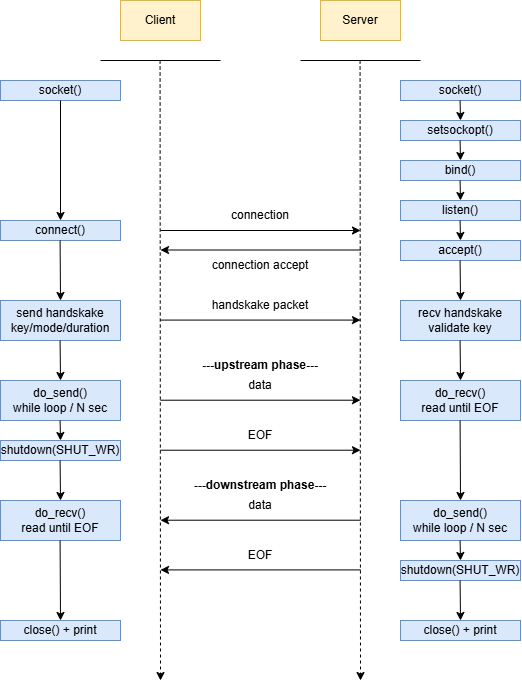

The diagram above was exported from draw.io. Its source (the exported page's mxGraphModel, read from the mxfile embedded in the PNG):
<mxGraphModel dx="1106" dy="737" grid="1" gridSize="10" guides="1" tooltips="1" connect="1" arrows="1" fold="1" page="1" pageScale="1" pageWidth="827" pageHeight="1169" math="0" shadow="0">
  <root>
    <mxCell id="0" />
    <mxCell id="1" parent="0" />
    <mxCell id="uogeUB2QICH46wOQa3NO-1" parent="1" style="rounded=0;whiteSpace=wrap;html=1;fillColor=#fff2cc;strokeColor=#d6b656;" value="Client" vertex="1">
      <mxGeometry height="40" width="80" x="200" y="40" as="geometry" />
    </mxCell>
    <mxCell id="uogeUB2QICH46wOQa3NO-2" parent="1" style="rounded=0;whiteSpace=wrap;html=1;fillColor=#fff2cc;strokeColor=#d6b656;" value="Server" vertex="1">
      <mxGeometry height="40" width="80" x="400" y="40" as="geometry" />
    </mxCell>
    <mxCell id="uogeUB2QICH46wOQa3NO-4" parent="1" style="rounded=0;whiteSpace=wrap;html=1;fillColor=#dae8fc;strokeColor=#6c8ebf;" value="socket()" vertex="1">
      <mxGeometry height="20" width="120" x="80" y="120" as="geometry" />
    </mxCell>
    <mxCell id="uogeUB2QICH46wOQa3NO-6" edge="1" parent="1" style="endArrow=none;html=1;rounded=0;" value="">
      <mxGeometry height="50" relative="1" width="50" as="geometry">
        <mxPoint x="180" y="100" as="sourcePoint" />
        <mxPoint x="300" y="100" as="targetPoint" />
      </mxGeometry>
    </mxCell>
    <mxCell id="uogeUB2QICH46wOQa3NO-7" edge="1" parent="1" style="endArrow=none;html=1;rounded=0;" value="">
      <mxGeometry height="50" relative="1" width="50" as="geometry">
        <mxPoint x="380" y="100" as="sourcePoint" />
        <mxPoint x="500" y="100" as="targetPoint" />
      </mxGeometry>
    </mxCell>
    <mxCell id="uogeUB2QICH46wOQa3NO-8" edge="1" parent="1" style="endArrow=classic;html=1;rounded=0;dashed=1;" value="">
      <mxGeometry height="50" relative="1" width="50" as="geometry">
        <mxPoint x="239.57999999999998" y="100" as="sourcePoint" />
        <mxPoint x="240" y="720" as="targetPoint" />
      </mxGeometry>
    </mxCell>
    <mxCell id="uogeUB2QICH46wOQa3NO-11" edge="1" parent="1" style="endArrow=classic;html=1;rounded=0;dashed=1;" value="">
      <mxGeometry height="50" relative="1" width="50" as="geometry">
        <mxPoint x="439.58" y="100" as="sourcePoint" />
        <mxPoint x="440" y="720" as="targetPoint" />
      </mxGeometry>
    </mxCell>
    <mxCell id="uogeUB2QICH46wOQa3NO-12" parent="1" style="rounded=0;whiteSpace=wrap;html=1;fillColor=#dae8fc;strokeColor=#6c8ebf;" value="socket()" vertex="1">
      <mxGeometry height="20" width="120" x="480" y="120" as="geometry" />
    </mxCell>
    <mxCell id="uogeUB2QICH46wOQa3NO-13" parent="1" style="rounded=0;whiteSpace=wrap;html=1;fillColor=#dae8fc;strokeColor=#6c8ebf;" value="setsockopt()" vertex="1">
      <mxGeometry height="20" width="120" x="480" y="160" as="geometry" />
    </mxCell>
    <mxCell id="uogeUB2QICH46wOQa3NO-14" parent="1" style="rounded=0;whiteSpace=wrap;html=1;fillColor=#dae8fc;strokeColor=#6c8ebf;" value="bind()" vertex="1">
      <mxGeometry height="20" width="120" x="480" y="200" as="geometry" />
    </mxCell>
    <mxCell id="uogeUB2QICH46wOQa3NO-15" parent="1" style="rounded=0;whiteSpace=wrap;html=1;fillColor=#dae8fc;strokeColor=#6c8ebf;" value="listen()" vertex="1">
      <mxGeometry height="20" width="120" x="480" y="240" as="geometry" />
    </mxCell>
    <mxCell id="uogeUB2QICH46wOQa3NO-16" parent="1" style="rounded=0;whiteSpace=wrap;html=1;fillColor=#dae8fc;strokeColor=#6c8ebf;" value="accept()" vertex="1">
      <mxGeometry height="20" width="120" x="480" y="280" as="geometry" />
    </mxCell>
    <mxCell id="uogeUB2QICH46wOQa3NO-17" parent="1" style="rounded=0;whiteSpace=wrap;html=1;fillColor=#dae8fc;strokeColor=#6c8ebf;" value="connect()" vertex="1">
      <mxGeometry height="20" width="120" x="80" y="260" as="geometry" />
    </mxCell>
    <mxCell id="uogeUB2QICH46wOQa3NO-18" edge="1" parent="1" style="endArrow=classic;html=1;rounded=0;" value="">
      <mxGeometry height="50" relative="1" width="50" as="geometry">
        <mxPoint x="240" y="270" as="sourcePoint" />
        <mxPoint x="440" y="270" as="targetPoint" />
      </mxGeometry>
    </mxCell>
    <mxCell id="uogeUB2QICH46wOQa3NO-19" parent="1" style="text;html=1;whiteSpace=wrap;strokeColor=none;fillColor=none;align=center;verticalAlign=middle;rounded=0;" value="connection" vertex="1">
      <mxGeometry height="30" width="80" x="300" y="240" as="geometry" />
    </mxCell>
    <mxCell id="uogeUB2QICH46wOQa3NO-21" edge="1" parent="1" style="endArrow=classic;html=1;rounded=0;" value="">
      <mxGeometry height="50" relative="1" width="50" as="geometry">
        <mxPoint x="440" y="289.5" as="sourcePoint" />
        <mxPoint x="240" y="289.5" as="targetPoint" />
      </mxGeometry>
    </mxCell>
    <mxCell id="uogeUB2QICH46wOQa3NO-22" parent="1" style="text;html=1;whiteSpace=wrap;strokeColor=none;fillColor=none;align=center;verticalAlign=middle;rounded=0;" value="connection accept" vertex="1">
      <mxGeometry height="30" width="120" x="280" y="290" as="geometry" />
    </mxCell>
    <mxCell id="uogeUB2QICH46wOQa3NO-23" parent="1" style="rounded=0;whiteSpace=wrap;html=1;fillColor=#dae8fc;strokeColor=#6c8ebf;" value="send handskake key/mode/duration" vertex="1">
      <mxGeometry height="40" width="120" x="80" y="340" as="geometry" />
    </mxCell>
    <mxCell id="uogeUB2QICH46wOQa3NO-24" edge="1" parent="1" style="endArrow=classic;html=1;rounded=0;" value="">
      <mxGeometry height="50" relative="1" width="50" as="geometry">
        <mxPoint x="240" y="359.58" as="sourcePoint" />
        <mxPoint x="440" y="359.58" as="targetPoint" />
      </mxGeometry>
    </mxCell>
    <mxCell id="uogeUB2QICH46wOQa3NO-25" parent="1" style="text;html=1;whiteSpace=wrap;strokeColor=none;fillColor=none;align=center;verticalAlign=middle;rounded=0;" value="handskake packet" vertex="1">
      <mxGeometry height="30" width="120" x="280" y="330" as="geometry" />
    </mxCell>
    <mxCell id="uogeUB2QICH46wOQa3NO-27" parent="1" style="rounded=0;whiteSpace=wrap;html=1;fillColor=#dae8fc;strokeColor=#6c8ebf;" value="recv handskake validate key" vertex="1">
      <mxGeometry height="40" width="120" x="480" y="340" as="geometry" />
    </mxCell>
    <mxCell id="uogeUB2QICH46wOQa3NO-29" parent="1" style="rounded=0;whiteSpace=wrap;html=1;fillColor=#dae8fc;strokeColor=#6c8ebf;" value="do_send()&lt;div&gt;while loop / N sec&lt;/div&gt;" vertex="1">
      <mxGeometry height="40" width="120" x="80" y="420" as="geometry" />
    </mxCell>
    <mxCell id="uogeUB2QICH46wOQa3NO-30" parent="1" style="rounded=0;whiteSpace=wrap;html=1;fillColor=#dae8fc;strokeColor=#6c8ebf;" value="do_recv()&lt;div&gt;read until EOF&lt;/div&gt;" vertex="1">
      <mxGeometry height="40" width="120" x="480" y="420" as="geometry" />
    </mxCell>
    <mxCell id="uogeUB2QICH46wOQa3NO-31" parent="1" style="rounded=0;whiteSpace=wrap;html=1;fillColor=#dae8fc;strokeColor=#6c8ebf;" value="shutdown(SHUT_WR)" vertex="1">
      <mxGeometry height="20" width="120" x="80" y="480" as="geometry" />
    </mxCell>
    <mxCell id="uogeUB2QICH46wOQa3NO-32" parent="1" style="rounded=0;whiteSpace=wrap;html=1;fillColor=#dae8fc;strokeColor=#6c8ebf;" value="shutdown(SHUT_WR)" vertex="1">
      <mxGeometry height="20" width="120" x="480" y="600" as="geometry" />
    </mxCell>
    <mxCell id="uogeUB2QICH46wOQa3NO-33" edge="1" parent="1" style="endArrow=classic;html=1;rounded=0;" value="">
      <mxGeometry height="50" relative="1" width="50" as="geometry">
        <mxPoint x="240" y="489.71" as="sourcePoint" />
        <mxPoint x="440" y="489.71" as="targetPoint" />
      </mxGeometry>
    </mxCell>
    <mxCell id="uogeUB2QICH46wOQa3NO-34" parent="1" style="text;html=1;whiteSpace=wrap;strokeColor=none;fillColor=none;align=center;verticalAlign=middle;rounded=0;" value="EOF" vertex="1">
      <mxGeometry height="30" width="80" x="300" y="460" as="geometry" />
    </mxCell>
    <mxCell id="uogeUB2QICH46wOQa3NO-35" edge="1" parent="1" style="endArrow=classic;html=1;rounded=0;" value="">
      <mxGeometry height="50" relative="1" width="50" as="geometry">
        <mxPoint x="240" y="439.71000000000004" as="sourcePoint" />
        <mxPoint x="440" y="439.71000000000004" as="targetPoint" />
      </mxGeometry>
    </mxCell>
    <mxCell id="uogeUB2QICH46wOQa3NO-36" parent="1" style="text;html=1;whiteSpace=wrap;strokeColor=none;fillColor=none;align=center;verticalAlign=middle;rounded=0;" value="data" vertex="1">
      <mxGeometry height="30" width="80" x="300" y="410" as="geometry" />
    </mxCell>
    <mxCell id="uogeUB2QICH46wOQa3NO-37" parent="1" style="text;html=1;whiteSpace=wrap;strokeColor=none;fillColor=none;align=center;verticalAlign=middle;rounded=0;" value="&lt;b&gt;---upstream phase---&lt;/b&gt;" vertex="1">
      <mxGeometry height="30" width="120" x="280" y="390" as="geometry" />
    </mxCell>
    <mxCell id="uogeUB2QICH46wOQa3NO-38" parent="1" style="rounded=0;whiteSpace=wrap;html=1;fillColor=#dae8fc;strokeColor=#6c8ebf;" value="do_send()&lt;div&gt;while loop / N sec&lt;/div&gt;" vertex="1">
      <mxGeometry height="40" width="120" x="480" y="540" as="geometry" />
    </mxCell>
    <mxCell id="uogeUB2QICH46wOQa3NO-39" parent="1" style="rounded=0;whiteSpace=wrap;html=1;fillColor=#dae8fc;strokeColor=#6c8ebf;" value="do_recv()&lt;div&gt;read until EOF&lt;/div&gt;" vertex="1">
      <mxGeometry height="40" width="120" x="80" y="540" as="geometry" />
    </mxCell>
    <mxCell id="uogeUB2QICH46wOQa3NO-41" edge="1" parent="1" style="endArrow=classic;html=1;rounded=0;" value="">
      <mxGeometry height="50" relative="1" width="50" as="geometry">
        <mxPoint x="440" y="559.71" as="sourcePoint" />
        <mxPoint x="240" y="559.71" as="targetPoint" />
      </mxGeometry>
    </mxCell>
    <mxCell id="uogeUB2QICH46wOQa3NO-42" parent="1" style="text;html=1;whiteSpace=wrap;strokeColor=none;fillColor=none;align=center;verticalAlign=middle;rounded=0;" value="data" vertex="1">
      <mxGeometry height="30" width="80" x="300" y="530" as="geometry" />
    </mxCell>
    <mxCell id="uogeUB2QICH46wOQa3NO-43" parent="1" style="text;html=1;whiteSpace=wrap;strokeColor=none;fillColor=none;align=center;verticalAlign=middle;rounded=0;" value="&lt;b&gt;---downstream phase---&lt;/b&gt;" vertex="1">
      <mxGeometry height="30" width="140" x="270" y="510" as="geometry" />
    </mxCell>
    <mxCell id="uogeUB2QICH46wOQa3NO-45" edge="1" parent="1" style="endArrow=classic;html=1;rounded=0;" value="">
      <mxGeometry height="50" relative="1" width="50" as="geometry">
        <mxPoint x="440" y="609.41" as="sourcePoint" />
        <mxPoint x="240" y="609.41" as="targetPoint" />
      </mxGeometry>
    </mxCell>
    <mxCell id="uogeUB2QICH46wOQa3NO-46" parent="1" style="text;html=1;whiteSpace=wrap;strokeColor=none;fillColor=none;align=center;verticalAlign=middle;rounded=0;" value="EOF" vertex="1">
      <mxGeometry height="30" width="80" x="300" y="580" as="geometry" />
    </mxCell>
    <mxCell id="uogeUB2QICH46wOQa3NO-47" parent="1" style="rounded=0;whiteSpace=wrap;html=1;fillColor=#dae8fc;strokeColor=#6c8ebf;" value="close() + print" vertex="1">
      <mxGeometry height="20" width="120" x="480" y="660" as="geometry" />
    </mxCell>
    <mxCell id="uogeUB2QICH46wOQa3NO-48" parent="1" style="rounded=0;whiteSpace=wrap;html=1;fillColor=#dae8fc;strokeColor=#6c8ebf;" value="close() + print" vertex="1">
      <mxGeometry height="20" width="120" x="80" y="660" as="geometry" />
    </mxCell>
    <mxCell id="uogeUB2QICH46wOQa3NO-52" edge="1" parent="1" source="uogeUB2QICH46wOQa3NO-4" style="endArrow=classic;html=1;rounded=0;entryX=0.5;entryY=0;entryDx=0;entryDy=0;exitX=0.5;exitY=1;exitDx=0;exitDy=0;" target="uogeUB2QICH46wOQa3NO-17" value="">
      <mxGeometry height="50" relative="1" width="50" as="geometry">
        <mxPoint x="140" y="160" as="sourcePoint" />
        <mxPoint x="340" y="138.82" as="targetPoint" />
      </mxGeometry>
    </mxCell>
    <mxCell id="uogeUB2QICH46wOQa3NO-53" edge="1" parent="1" style="endArrow=classic;html=1;rounded=0;exitX=0.5;exitY=1;exitDx=0;exitDy=0;" value="">
      <mxGeometry height="50" relative="1" width="50" as="geometry">
        <mxPoint x="139.57999999999998" y="280" as="sourcePoint" />
        <mxPoint x="140" y="340" as="targetPoint" />
      </mxGeometry>
    </mxCell>
    <mxCell id="uogeUB2QICH46wOQa3NO-54" edge="1" parent="1" style="endArrow=classic;html=1;rounded=0;exitX=0.5;exitY=1;exitDx=0;exitDy=0;" value="">
      <mxGeometry height="50" relative="1" width="50" as="geometry">
        <mxPoint x="139.57999999999998" y="380" as="sourcePoint" />
        <mxPoint x="140" y="420" as="targetPoint" />
      </mxGeometry>
    </mxCell>
    <mxCell id="uogeUB2QICH46wOQa3NO-55" edge="1" parent="1" style="endArrow=classic;html=1;rounded=0;exitX=0.5;exitY=1;exitDx=0;exitDy=0;" value="">
      <mxGeometry height="50" relative="1" width="50" as="geometry">
        <mxPoint x="139.57999999999998" y="460" as="sourcePoint" />
        <mxPoint x="140" y="480" as="targetPoint" />
      </mxGeometry>
    </mxCell>
    <mxCell id="uogeUB2QICH46wOQa3NO-56" edge="1" parent="1" style="endArrow=classic;html=1;rounded=0;exitX=0.5;exitY=1;exitDx=0;exitDy=0;" value="">
      <mxGeometry height="50" relative="1" width="50" as="geometry">
        <mxPoint x="139.57999999999998" y="500" as="sourcePoint" />
        <mxPoint x="140" y="540" as="targetPoint" />
      </mxGeometry>
    </mxCell>
    <mxCell id="uogeUB2QICH46wOQa3NO-57" edge="1" parent="1" style="endArrow=classic;html=1;rounded=0;exitX=0.5;exitY=1;exitDx=0;exitDy=0;entryX=0.5;entryY=0;entryDx=0;entryDy=0;" target="uogeUB2QICH46wOQa3NO-48" value="">
      <mxGeometry height="50" relative="1" width="50" as="geometry">
        <mxPoint x="139.57999999999998" y="580" as="sourcePoint" />
        <mxPoint x="140" y="640" as="targetPoint" />
      </mxGeometry>
    </mxCell>
    <mxCell id="uogeUB2QICH46wOQa3NO-58" edge="1" parent="1" style="endArrow=classic;html=1;rounded=0;exitX=0.5;exitY=1;exitDx=0;exitDy=0;entryX=0.5;entryY=0;entryDx=0;entryDy=0;" target="uogeUB2QICH46wOQa3NO-38" value="">
      <mxGeometry height="50" relative="1" width="50" as="geometry">
        <mxPoint x="539.58" y="460" as="sourcePoint" />
        <mxPoint x="540.0000000000001" y="520" as="targetPoint" />
      </mxGeometry>
    </mxCell>
    <mxCell id="uogeUB2QICH46wOQa3NO-59" edge="1" parent="1" style="endArrow=classic;html=1;rounded=0;exitX=0.5;exitY=1;exitDx=0;exitDy=0;" value="">
      <mxGeometry height="50" relative="1" width="50" as="geometry">
        <mxPoint x="539.58" y="580" as="sourcePoint" />
        <mxPoint x="540" y="600" as="targetPoint" />
      </mxGeometry>
    </mxCell>
    <mxCell id="uogeUB2QICH46wOQa3NO-60" edge="1" parent="1" style="endArrow=classic;html=1;rounded=0;exitX=0.5;exitY=1;exitDx=0;exitDy=0;" value="">
      <mxGeometry height="50" relative="1" width="50" as="geometry">
        <mxPoint x="539.58" y="620" as="sourcePoint" />
        <mxPoint x="540" y="660" as="targetPoint" />
      </mxGeometry>
    </mxCell>
    <mxCell id="uogeUB2QICH46wOQa3NO-61" edge="1" parent="1" style="endArrow=classic;html=1;rounded=0;exitX=0.5;exitY=1;exitDx=0;exitDy=0;" value="">
      <mxGeometry height="50" relative="1" width="50" as="geometry">
        <mxPoint x="539.58" y="380" as="sourcePoint" />
        <mxPoint x="540" y="420" as="targetPoint" />
      </mxGeometry>
    </mxCell>
    <mxCell id="uogeUB2QICH46wOQa3NO-62" edge="1" parent="1" style="endArrow=classic;html=1;rounded=0;exitX=0.5;exitY=1;exitDx=0;exitDy=0;" value="">
      <mxGeometry height="50" relative="1" width="50" as="geometry">
        <mxPoint x="539.58" y="300" as="sourcePoint" />
        <mxPoint x="540" y="340" as="targetPoint" />
      </mxGeometry>
    </mxCell>
    <mxCell id="uogeUB2QICH46wOQa3NO-63" edge="1" parent="1" style="endArrow=classic;html=1;rounded=0;exitX=0.5;exitY=1;exitDx=0;exitDy=0;" value="">
      <mxGeometry height="50" relative="1" width="50" as="geometry">
        <mxPoint x="539.58" y="260" as="sourcePoint" />
        <mxPoint x="540" y="280" as="targetPoint" />
      </mxGeometry>
    </mxCell>
    <mxCell id="uogeUB2QICH46wOQa3NO-65" edge="1" parent="1" style="endArrow=classic;html=1;rounded=0;exitX=0.5;exitY=1;exitDx=0;exitDy=0;" value="">
      <mxGeometry height="50" relative="1" width="50" as="geometry">
        <mxPoint x="539.58" y="220" as="sourcePoint" />
        <mxPoint x="540" y="240" as="targetPoint" />
      </mxGeometry>
    </mxCell>
    <mxCell id="uogeUB2QICH46wOQa3NO-66" edge="1" parent="1" style="endArrow=classic;html=1;rounded=0;exitX=0.5;exitY=1;exitDx=0;exitDy=0;" value="">
      <mxGeometry height="50" relative="1" width="50" as="geometry">
        <mxPoint x="539.58" y="180" as="sourcePoint" />
        <mxPoint x="540" y="200" as="targetPoint" />
      </mxGeometry>
    </mxCell>
    <mxCell id="uogeUB2QICH46wOQa3NO-67" edge="1" parent="1" style="endArrow=classic;html=1;rounded=0;exitX=0.5;exitY=1;exitDx=0;exitDy=0;" value="">
      <mxGeometry height="50" relative="1" width="50" as="geometry">
        <mxPoint x="539.58" y="140" as="sourcePoint" />
        <mxPoint x="540" y="160" as="targetPoint" />
      </mxGeometry>
    </mxCell>
  </root>
</mxGraphModel>